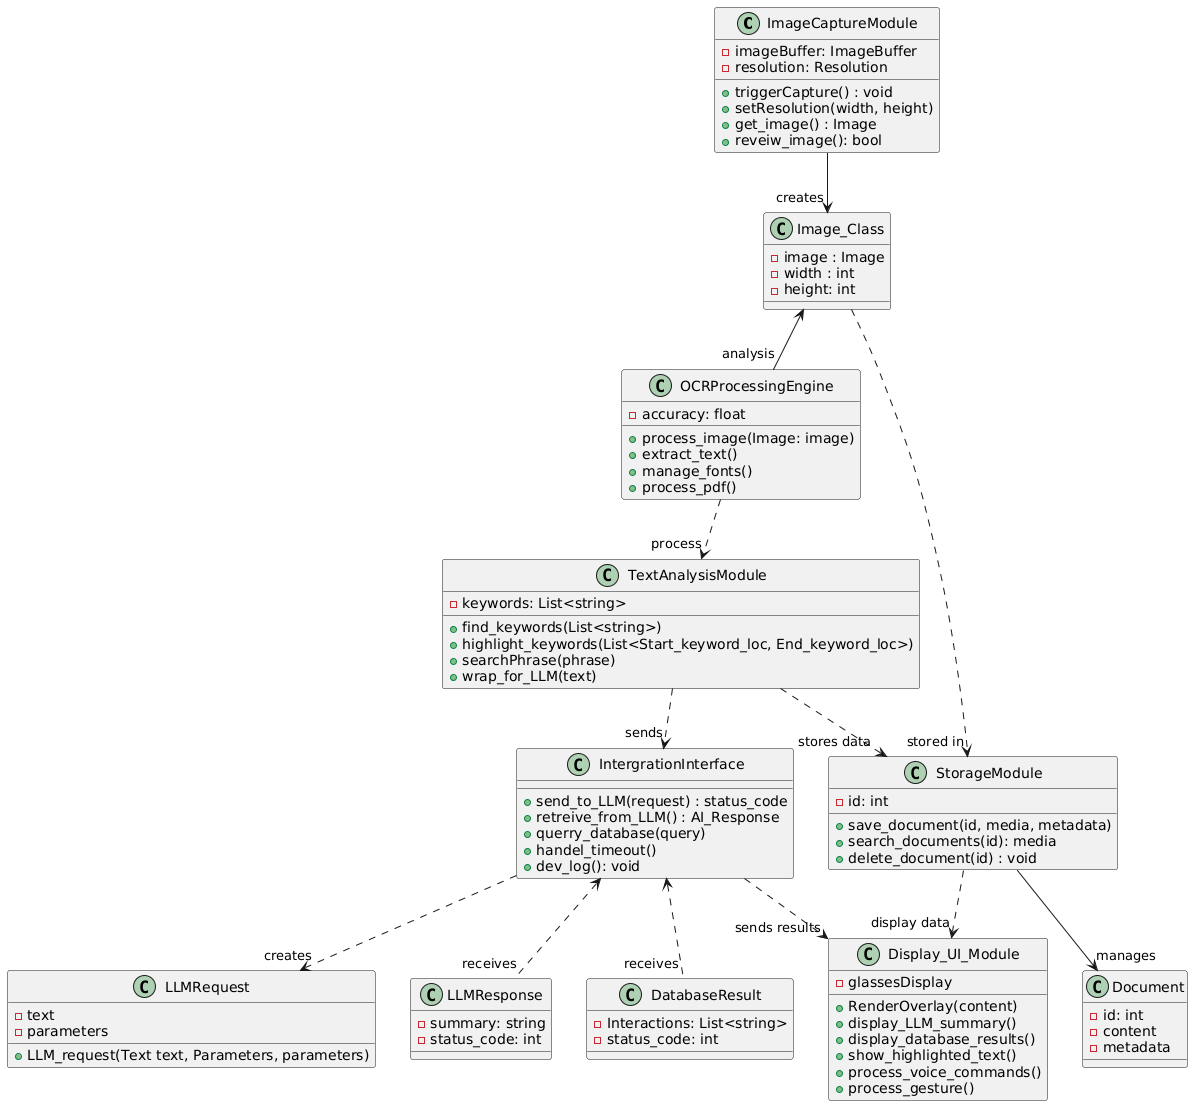

The diagram above was rendered by PlantUML. Its source (embedded in the PNG):
@startuml
top to bottom direction

class ImageCaptureModule {
    -imageBuffer: ImageBuffer              
    -resolution: Resolution                 
    
    +triggerCapture() : void
    +setResolution(width, height)
    +get_image() : Image                    
    +reveiw_image(): bool                   
}
class OCRProcessingEngine {
    -accuracy: float
    
    +process_image(Image: image)
    +extract_text()
    +manage_fonts()
    +process_pdf()
}
class TextAnalysisModule {
    -keywords: List<string>


    +find_keywords(List<string>)
    +highlight_keywords(List<Start_keyword_loc, End_keyword_loc>)
    +searchPhrase(phrase)
    +wrap_for_LLM(text)
}
class Image_Class {
    -image : Image
    -width : int
    -height: int
}

' Relations '
ImageCaptureModule --> "creates" Image_Class
Image_Class <--"analysis" OCRProcessingEngine 
OCRProcessingEngine..>"process" TextAnalysisModule


class LLMRequest {
    -text
    -parameters
    
    +LLM_request(Text text, Parameters, parameters)
}
class LLMResponse {
    -summary: string
    -status_code: int
}
class IntergrationInterface {
    
    +send_to_LLM(request) : status_code
    +retreive_from_LLM() : AI_Response
    +querry_database(query)
    +handel_timeout()
    +dev_log(): void
}
class DatabaseResult {
    -Interactions: List<string>
    -status_code: int
}

TextAnalysisModule..>"sends" IntergrationInterface
IntergrationInterface..>"creates" LLMRequest
IntergrationInterface<.."receives" LLMResponse
IntergrationInterface<.."receives" DatabaseResult

class StorageModule {
    -id: int

    +save_document(id, media, metadata)             
    +search_documents(id): media
    +delete_document(id) : void
}

Image_Class..>"stored in" StorageModule
TextAnalysisModule..>"stores data" StorageModule

class Document {
    -id: int
    -content
    -metadata
}

StorageModule-->"manages" Document

class Display_UI_Module {
    -glassesDisplay

    +RenderOverlay(content)
    +display_LLM_summary()
    +display_database_results()
    +show_highlighted_text()
    +process_voice_commands()
    +process_gesture()
}

IntergrationInterface..>"sends results" Display_UI_Module
StorageModule..>"display data" Display_UI_Module
@enduml